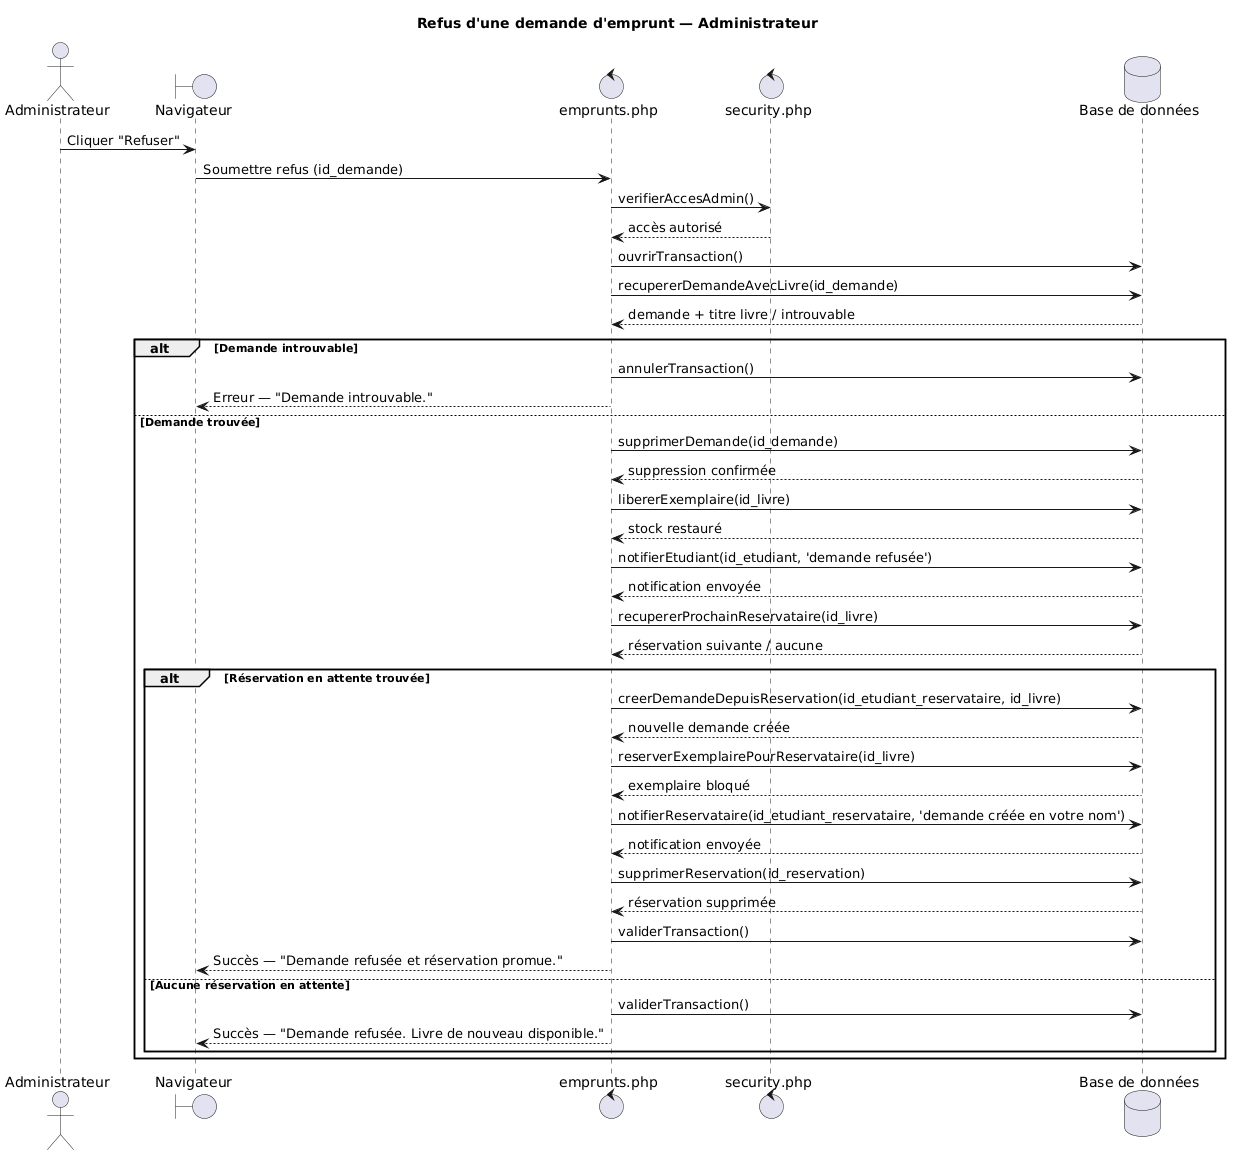

The diagram above was rendered by PlantUML. Its source (embedded in the PNG):
@startuml
title Refus d'une demande d'emprunt — Administrateur

actor "Administrateur" as Admin
boundary "Navigateur" as Browser
control "emprunts.php" as Emprunts
control "security.php" as Security
database "Base de données" as DB

Admin -> Browser : Cliquer "Refuser"
Browser -> Emprunts : Soumettre refus (id_demande)

Emprunts -> Security : verifierAccesAdmin()
Security --> Emprunts : accès autorisé

Emprunts -> DB : ouvrirTransaction()

Emprunts -> DB : recupererDemandeAvecLivre(id_demande)
DB --> Emprunts : demande + titre livre / introuvable

alt Demande introuvable
    Emprunts -> DB : annulerTransaction()
    Emprunts --> Browser : Erreur — "Demande introuvable."

else Demande trouvée
    Emprunts -> DB : supprimerDemande(id_demande)
    DB --> Emprunts : suppression confirmée

    Emprunts -> DB : libererExemplaire(id_livre)
    DB --> Emprunts : stock restauré

    Emprunts -> DB : notifierEtudiant(id_etudiant, 'demande refusée')
    DB --> Emprunts : notification envoyée

    Emprunts -> DB : recupererProchainReservataire(id_livre)
    DB --> Emprunts : réservation suivante / aucune

    alt Réservation en attente trouvée
        Emprunts -> DB : creerDemandeDepuisReservation(id_etudiant_reservataire, id_livre)
        DB --> Emprunts : nouvelle demande créée

        Emprunts -> DB : reserverExemplairePourReservataire(id_livre)
        DB --> Emprunts : exemplaire bloqué

        Emprunts -> DB : notifierReservataire(id_etudiant_reservataire, 'demande créée en votre nom')
        DB --> Emprunts : notification envoyée

        Emprunts -> DB : supprimerReservation(id_reservation)
        DB --> Emprunts : réservation supprimée

        Emprunts -> DB : validerTransaction()
        Emprunts --> Browser : Succès — "Demande refusée et réservation promue."

    else Aucune réservation en attente
        Emprunts -> DB : validerTransaction()
        Emprunts --> Browser : Succès — "Demande refusée. Livre de nouveau disponible."
    end
end
@enduml